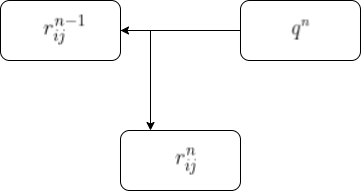

The diagram above was exported from draw.io. Its source (the exported page's mxGraphModel, read from the mxfile embedded in the PNG):
<mxGraphModel dx="1042" dy="626" grid="1" gridSize="10" guides="1" tooltips="1" connect="1" arrows="1" fold="1" page="1" pageScale="1" pageWidth="827" pageHeight="1169" math="0" shadow="0">
  <root>
    <mxCell id="0" />
    <mxCell id="1" parent="0" />
    <mxCell id="Ni7uSqx5-ESrqFdqWNXy-10" style="edgeStyle=orthogonalEdgeStyle;rounded=0;orthogonalLoop=1;jettySize=auto;html=1;exitX=1;exitY=0.5;exitDx=0;exitDy=0;entryX=0.25;entryY=0;entryDx=0;entryDy=0;" edge="1" parent="1" source="Ni7uSqx5-ESrqFdqWNXy-1" target="Ni7uSqx5-ESrqFdqWNXy-3">
      <mxGeometry relative="1" as="geometry" />
    </mxCell>
    <mxCell id="Ni7uSqx5-ESrqFdqWNXy-1" value="" style="rounded=1;whiteSpace=wrap;html=1;" vertex="1" parent="1">
      <mxGeometry x="230" y="160" width="120" height="60" as="geometry" />
    </mxCell>
    <mxCell id="Ni7uSqx5-ESrqFdqWNXy-8" style="edgeStyle=orthogonalEdgeStyle;rounded=0;orthogonalLoop=1;jettySize=auto;html=1;exitX=0;exitY=0.5;exitDx=0;exitDy=0;entryX=1;entryY=0.5;entryDx=0;entryDy=0;" edge="1" parent="1" source="Ni7uSqx5-ESrqFdqWNXy-2" target="Ni7uSqx5-ESrqFdqWNXy-1">
      <mxGeometry relative="1" as="geometry" />
    </mxCell>
    <mxCell id="Ni7uSqx5-ESrqFdqWNXy-2" value="" style="rounded=1;whiteSpace=wrap;html=1;" vertex="1" parent="1">
      <mxGeometry x="470" y="160" width="120" height="60" as="geometry" />
    </mxCell>
    <mxCell id="Ni7uSqx5-ESrqFdqWNXy-3" value="" style="rounded=1;whiteSpace=wrap;html=1;" vertex="1" parent="1">
      <mxGeometry x="350" y="290" width="120" height="60" as="geometry" />
    </mxCell>
    <mxCell id="Ni7uSqx5-ESrqFdqWNXy-4" value="" style="shape=image;verticalLabelPosition=bottom;labelBackgroundColor=#ffffff;verticalAlign=top;aspect=fixed;imageAspect=0;image=data:image/png,(base64 omitted: 1696 chars);" vertex="1" parent="1">
      <mxGeometry x="261" y="169.5" width="58" height="41" as="geometry" />
    </mxCell>
    <mxCell id="Ni7uSqx5-ESrqFdqWNXy-5" value="" style="shape=image;verticalLabelPosition=bottom;labelBackgroundColor=#ffffff;verticalAlign=top;aspect=fixed;imageAspect=0;image=data:image/png,(base64 omitted: 1304 chars);" vertex="1" parent="1">
      <mxGeometry x="393" y="300.5" width="42" height="39" as="geometry" />
    </mxCell>
    <mxCell id="Ni7uSqx5-ESrqFdqWNXy-7" value="" style="shape=image;verticalLabelPosition=bottom;labelBackgroundColor=#ffffff;verticalAlign=top;aspect=fixed;imageAspect=0;image=data:image/png,(base64 omitted: 992 chars);" vertex="1" parent="1">
      <mxGeometry x="509.5" y="173.5" width="41" height="33" as="geometry" />
    </mxCell>
  </root>
</mxGraphModel>